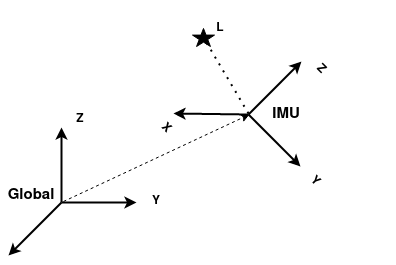

The diagram above was exported from draw.io. Its source (the exported page's mxGraphModel, read from the mxfile embedded in the PNG):
<mxGraphModel dx="1422" dy="779" grid="0" gridSize="10" guides="1" tooltips="1" connect="1" arrows="1" fold="1" page="1" pageScale="1" pageWidth="850" pageHeight="1100" math="0" shadow="0">
  <root>
    <mxCell id="xPJGgUjiWzlVWwOhoKZw-0" />
    <mxCell id="xPJGgUjiWzlVWwOhoKZw-1" parent="xPJGgUjiWzlVWwOhoKZw-0" />
    <mxCell id="OJ_DaEE5CIwxTHdGok4X-0" value="" style="group" vertex="1" connectable="0" parent="xPJGgUjiWzlVWwOhoKZw-1">
      <mxGeometry x="80" y="191" width="128" height="128" as="geometry" />
    </mxCell>
    <mxCell id="OJ_DaEE5CIwxTHdGok4X-1" value="" style="endArrow=classic;html=1;jumpSize=11;startSize=6;endSize=6;strokeWidth=2;" edge="1" parent="OJ_DaEE5CIwxTHdGok4X-0">
      <mxGeometry width="50" height="50" relative="1" as="geometry">
        <mxPoint x="53" y="75" as="sourcePoint" />
        <mxPoint x="53" as="targetPoint" />
      </mxGeometry>
    </mxCell>
    <mxCell id="OJ_DaEE5CIwxTHdGok4X-2" value="" style="endArrow=classic;html=1;jumpSize=11;startSize=6;endSize=6;strokeWidth=2;" edge="1" parent="OJ_DaEE5CIwxTHdGok4X-0">
      <mxGeometry x="28" y="-50" width="50" height="50" as="geometry">
        <mxPoint x="53" y="75" as="sourcePoint" />
        <mxPoint x="128" y="75" as="targetPoint" />
      </mxGeometry>
    </mxCell>
    <mxCell id="OJ_DaEE5CIwxTHdGok4X-3" value="" style="endArrow=classic;html=1;jumpSize=11;startSize=6;endSize=6;strokeWidth=2;" edge="1" parent="OJ_DaEE5CIwxTHdGok4X-0">
      <mxGeometry x="98" y="121" width="50" height="50" as="geometry">
        <mxPoint x="53" y="75" as="sourcePoint" />
        <mxPoint y="128" as="targetPoint" />
      </mxGeometry>
    </mxCell>
    <mxCell id="OJ_DaEE5CIwxTHdGok4X-4" value="&lt;font size=&quot;1&quot;&gt;&lt;b style=&quot;font-size: 15px&quot;&gt;Global&lt;/b&gt;&lt;/font&gt;" style="text;html=1;strokeColor=none;fillColor=none;align=center;verticalAlign=middle;whiteSpace=wrap;rounded=0;" vertex="1" parent="OJ_DaEE5CIwxTHdGok4X-0">
      <mxGeometry x="3" y="58" width="40" height="20" as="geometry" />
    </mxCell>
    <mxCell id="OJ_DaEE5CIwxTHdGok4X-5" value="&lt;b&gt;Y&lt;/b&gt;" style="text;html=1;strokeColor=none;fillColor=none;align=center;verticalAlign=middle;whiteSpace=wrap;rounded=0;" vertex="1" parent="xPJGgUjiWzlVWwOhoKZw-1">
      <mxGeometry x="208" y="255" width="40" height="20" as="geometry" />
    </mxCell>
    <mxCell id="OJ_DaEE5CIwxTHdGok4X-6" value="&lt;b&gt;Z&lt;/b&gt;" style="text;html=1;strokeColor=none;fillColor=none;align=center;verticalAlign=middle;whiteSpace=wrap;rounded=0;" vertex="1" parent="xPJGgUjiWzlVWwOhoKZw-1">
      <mxGeometry x="132" y="173" width="40" height="20" as="geometry" />
    </mxCell>
    <mxCell id="OJ_DaEE5CIwxTHdGok4X-7" value="" style="group;rotation=45;" vertex="1" connectable="0" parent="xPJGgUjiWzlVWwOhoKZw-1">
      <mxGeometry x="250" y="104" width="183" height="171" as="geometry" />
    </mxCell>
    <mxCell id="OJ_DaEE5CIwxTHdGok4X-8" value="" style="group;rotation=45;" vertex="1" connectable="0" parent="OJ_DaEE5CIwxTHdGok4X-7">
      <mxGeometry x="21" y="10" width="128" height="128" as="geometry" />
    </mxCell>
    <mxCell id="OJ_DaEE5CIwxTHdGok4X-9" value="" style="endArrow=classic;html=1;jumpSize=11;startSize=6;endSize=6;strokeWidth=2;" edge="1" parent="OJ_DaEE5CIwxTHdGok4X-8">
      <mxGeometry width="50" height="50" relative="1" as="geometry">
        <mxPoint x="49" y="64" as="sourcePoint" />
        <mxPoint x="102" y="11" as="targetPoint" />
      </mxGeometry>
    </mxCell>
    <mxCell id="OJ_DaEE5CIwxTHdGok4X-10" value="" style="endArrow=classic;html=1;jumpSize=11;startSize=6;endSize=6;strokeWidth=2;" edge="1" parent="OJ_DaEE5CIwxTHdGok4X-8">
      <mxGeometry x="94" y="-32" width="50" height="50" as="geometry">
        <mxPoint x="49" y="64" as="sourcePoint" />
        <mxPoint x="101" y="116" as="targetPoint" />
      </mxGeometry>
    </mxCell>
    <mxCell id="OJ_DaEE5CIwxTHdGok4X-11" value="" style="endArrow=classic;html=1;jumpSize=11;startSize=6;endSize=6;strokeWidth=2;" edge="1" parent="OJ_DaEE5CIwxTHdGok4X-8">
      <mxGeometry x="23" y="138" width="50" height="50" as="geometry">
        <mxPoint x="49" y="64" as="sourcePoint" />
        <mxPoint x="-26" y="63" as="targetPoint" />
      </mxGeometry>
    </mxCell>
    <mxCell id="OJ_DaEE5CIwxTHdGok4X-12" value="&lt;font size=&quot;1&quot;&gt;&lt;b style=&quot;font-size: 15px&quot;&gt;IMU&lt;/b&gt;&lt;/font&gt;" style="text;html=1;strokeColor=none;fillColor=none;align=center;verticalAlign=middle;whiteSpace=wrap;rounded=0;" vertex="1" parent="OJ_DaEE5CIwxTHdGok4X-8">
      <mxGeometry x="67" y="54" width="40" height="20" as="geometry" />
    </mxCell>
    <mxCell id="OJ_DaEE5CIwxTHdGok4X-13" value="&lt;b&gt;Y&lt;/b&gt;" style="text;html=1;strokeColor=none;fillColor=none;align=center;verticalAlign=middle;whiteSpace=wrap;rounded=0;rotation=45;" vertex="1" parent="OJ_DaEE5CIwxTHdGok4X-7">
      <mxGeometry x="117" y="131" width="40" height="20" as="geometry" />
    </mxCell>
    <mxCell id="OJ_DaEE5CIwxTHdGok4X-14" value="&lt;b&gt;X&lt;/b&gt;" style="text;html=1;strokeColor=none;fillColor=none;align=center;verticalAlign=middle;whiteSpace=wrap;rounded=0;rotation=45;" vertex="1" parent="OJ_DaEE5CIwxTHdGok4X-7">
      <mxGeometry x="-32" y="78" width="40" height="20" as="geometry" />
    </mxCell>
    <mxCell id="OJ_DaEE5CIwxTHdGok4X-15" value="&lt;b&gt;Z&lt;/b&gt;" style="text;html=1;strokeColor=none;fillColor=none;align=center;verticalAlign=middle;whiteSpace=wrap;rounded=0;rotation=45;" vertex="1" parent="OJ_DaEE5CIwxTHdGok4X-7">
      <mxGeometry x="123" y="19" width="40" height="20" as="geometry" />
    </mxCell>
    <mxCell id="OJ_DaEE5CIwxTHdGok4X-16" value="" style="endArrow=classic;html=1;startSize=6;endSize=6;strokeWidth=1;dashed=1;" edge="1" parent="xPJGgUjiWzlVWwOhoKZw-1">
      <mxGeometry width="50" height="50" relative="1" as="geometry">
        <mxPoint x="135" y="265" as="sourcePoint" />
        <mxPoint x="321" y="178" as="targetPoint" />
      </mxGeometry>
    </mxCell>
    <mxCell id="OJ_DaEE5CIwxTHdGok4X-17" value="" style="verticalLabelPosition=bottom;verticalAlign=top;html=1;shape=mxgraph.basic.star;fillColor=#000000;" vertex="1" parent="xPJGgUjiWzlVWwOhoKZw-1">
      <mxGeometry x="264" y="92" width="22" height="18" as="geometry" />
    </mxCell>
    <mxCell id="OJ_DaEE5CIwxTHdGok4X-18" value="" style="endArrow=none;dashed=1;html=1;dashPattern=1 3;strokeWidth=2;startSize=6;endSize=6;" edge="1" parent="xPJGgUjiWzlVWwOhoKZw-1">
      <mxGeometry width="50" height="50" relative="1" as="geometry">
        <mxPoint x="320" y="177" as="sourcePoint" />
        <mxPoint x="275" y="101" as="targetPoint" />
      </mxGeometry>
    </mxCell>
    <mxCell id="OJ_DaEE5CIwxTHdGok4X-19" value="&lt;b&gt;L&lt;/b&gt;" style="text;html=1;strokeColor=none;fillColor=none;align=center;verticalAlign=middle;whiteSpace=wrap;rounded=0;" vertex="1" parent="xPJGgUjiWzlVWwOhoKZw-1">
      <mxGeometry x="272" y="82" width="40" height="20" as="geometry" />
    </mxCell>
  </root>
</mxGraphModel>